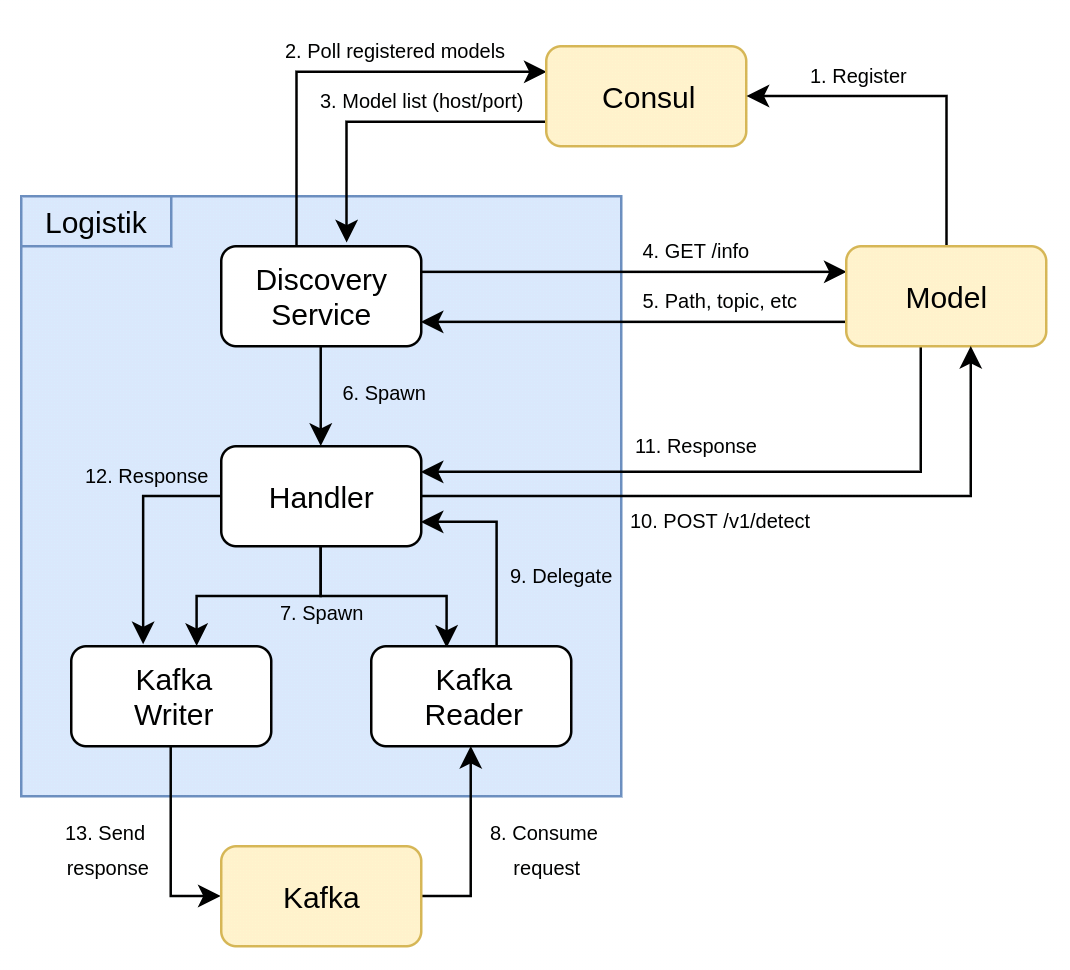

The diagram above was exported from draw.io. Its source (the exported page's mxGraphModel, read from the mxfile embedded in the PNG):
<mxGraphModel dx="754" dy="447" grid="1" gridSize="10" guides="1" tooltips="1" connect="1" arrows="1" fold="1" page="1" pageScale="1" pageWidth="827" pageHeight="1169" math="0" shadow="0">
  <root>
    <mxCell id="0" />
    <mxCell id="1" parent="0" />
    <mxCell id="2OidnxRC1Vc3UldUaXG2-51" value="" style="whiteSpace=wrap;html=1;aspect=fixed;fillColor=#dae8fc;strokeColor=#6c8ebf;" vertex="1" parent="1">
      <mxGeometry x="240" y="300" width="240" height="240" as="geometry" />
    </mxCell>
    <mxCell id="2OidnxRC1Vc3UldUaXG2-4" style="edgeStyle=orthogonalEdgeStyle;rounded=0;orthogonalLoop=1;jettySize=auto;html=1;entryX=0;entryY=0.25;entryDx=0;entryDy=0;" edge="1" parent="1" target="2OidnxRC1Vc3UldUaXG2-3">
      <mxGeometry relative="1" as="geometry">
        <mxPoint x="350" y="320" as="sourcePoint" />
        <Array as="points">
          <mxPoint x="350" y="320" />
          <mxPoint x="350" y="250" />
        </Array>
      </mxGeometry>
    </mxCell>
    <mxCell id="2OidnxRC1Vc3UldUaXG2-9" style="edgeStyle=orthogonalEdgeStyle;rounded=0;orthogonalLoop=1;jettySize=auto;html=1;exitX=1;exitY=0.25;exitDx=0;exitDy=0;entryX=0;entryY=0.25;entryDx=0;entryDy=0;" edge="1" parent="1" target="2OidnxRC1Vc3UldUaXG2-7">
      <mxGeometry relative="1" as="geometry">
        <mxPoint x="399.7931034482758" y="330.2413793103449" as="sourcePoint" />
      </mxGeometry>
    </mxCell>
    <mxCell id="2OidnxRC1Vc3UldUaXG2-19" style="edgeStyle=orthogonalEdgeStyle;rounded=0;orthogonalLoop=1;jettySize=auto;html=1;entryX=0.5;entryY=0;entryDx=0;entryDy=0;" edge="1" parent="1" target="2OidnxRC1Vc3UldUaXG2-14">
      <mxGeometry relative="1" as="geometry">
        <mxPoint x="359.7931034482758" y="359.9999999999999" as="sourcePoint" />
      </mxGeometry>
    </mxCell>
    <mxCell id="2OidnxRC1Vc3UldUaXG2-6" style="edgeStyle=orthogonalEdgeStyle;rounded=0;orthogonalLoop=1;jettySize=auto;html=1;exitX=0;exitY=0.75;exitDx=0;exitDy=0;entryX=0.631;entryY=-0.035;entryDx=0;entryDy=0;entryPerimeter=0;" edge="1" parent="1" source="2OidnxRC1Vc3UldUaXG2-3">
      <mxGeometry relative="1" as="geometry">
        <mxPoint x="480" y="340" as="sourcePoint" />
        <mxPoint x="370.1379310344828" y="318.51724137931035" as="targetPoint" />
        <Array as="points">
          <mxPoint x="370" y="270" />
        </Array>
      </mxGeometry>
    </mxCell>
    <mxCell id="2OidnxRC1Vc3UldUaXG2-3" value="Consul" style="rounded=1;whiteSpace=wrap;html=1;fillColor=#fff2cc;strokeColor=#d6b656;" vertex="1" parent="1">
      <mxGeometry x="450" y="240" width="80" height="40" as="geometry" />
    </mxCell>
    <mxCell id="2OidnxRC1Vc3UldUaXG2-8" style="edgeStyle=orthogonalEdgeStyle;rounded=0;orthogonalLoop=1;jettySize=auto;html=1;entryX=1;entryY=0.5;entryDx=0;entryDy=0;exitX=0.5;exitY=0;exitDx=0;exitDy=0;" edge="1" parent="1" source="2OidnxRC1Vc3UldUaXG2-7" target="2OidnxRC1Vc3UldUaXG2-3">
      <mxGeometry relative="1" as="geometry" />
    </mxCell>
    <mxCell id="2OidnxRC1Vc3UldUaXG2-10" style="edgeStyle=orthogonalEdgeStyle;rounded=0;orthogonalLoop=1;jettySize=auto;html=1;exitX=0;exitY=0.75;exitDx=0;exitDy=0;entryX=1;entryY=0.75;entryDx=0;entryDy=0;" edge="1" parent="1" source="2OidnxRC1Vc3UldUaXG2-7">
      <mxGeometry relative="1" as="geometry">
        <mxPoint x="399.7931034482758" y="350.2413793103449" as="targetPoint" />
      </mxGeometry>
    </mxCell>
    <mxCell id="2OidnxRC1Vc3UldUaXG2-27" style="edgeStyle=orthogonalEdgeStyle;rounded=0;orthogonalLoop=1;jettySize=auto;html=1;entryX=1;entryY=0.25;entryDx=0;entryDy=0;" edge="1" parent="1" source="2OidnxRC1Vc3UldUaXG2-7" target="2OidnxRC1Vc3UldUaXG2-14">
      <mxGeometry relative="1" as="geometry">
        <Array as="points">
          <mxPoint x="600" y="410" />
        </Array>
      </mxGeometry>
    </mxCell>
    <mxCell id="2OidnxRC1Vc3UldUaXG2-7" value="Model" style="rounded=1;whiteSpace=wrap;html=1;fillColor=#fff2cc;strokeColor=#d6b656;" vertex="1" parent="1">
      <mxGeometry x="570" y="320" width="80" height="40" as="geometry" />
    </mxCell>
    <mxCell id="2OidnxRC1Vc3UldUaXG2-20" style="edgeStyle=orthogonalEdgeStyle;rounded=0;orthogonalLoop=1;jettySize=auto;html=1;entryX=0.625;entryY=0;entryDx=0;entryDy=0;entryPerimeter=0;" edge="1" parent="1" source="2OidnxRC1Vc3UldUaXG2-14" target="2OidnxRC1Vc3UldUaXG2-17">
      <mxGeometry relative="1" as="geometry" />
    </mxCell>
    <mxCell id="2OidnxRC1Vc3UldUaXG2-21" style="edgeStyle=orthogonalEdgeStyle;rounded=0;orthogonalLoop=1;jettySize=auto;html=1;entryX=0.375;entryY=0.017;entryDx=0;entryDy=0;entryPerimeter=0;" edge="1" parent="1" source="2OidnxRC1Vc3UldUaXG2-14" target="2OidnxRC1Vc3UldUaXG2-15">
      <mxGeometry relative="1" as="geometry">
        <mxPoint x="410" y="470" as="targetPoint" />
      </mxGeometry>
    </mxCell>
    <mxCell id="2OidnxRC1Vc3UldUaXG2-26" style="edgeStyle=orthogonalEdgeStyle;rounded=0;orthogonalLoop=1;jettySize=auto;html=1;entryX=0.625;entryY=1;entryDx=0;entryDy=0;entryPerimeter=0;" edge="1" parent="1" source="2OidnxRC1Vc3UldUaXG2-14" target="2OidnxRC1Vc3UldUaXG2-7">
      <mxGeometry relative="1" as="geometry" />
    </mxCell>
    <mxCell id="2OidnxRC1Vc3UldUaXG2-28" style="edgeStyle=orthogonalEdgeStyle;rounded=0;orthogonalLoop=1;jettySize=auto;html=1;entryX=0.358;entryY=-0.017;entryDx=0;entryDy=0;entryPerimeter=0;" edge="1" parent="1" source="2OidnxRC1Vc3UldUaXG2-14" target="2OidnxRC1Vc3UldUaXG2-17">
      <mxGeometry relative="1" as="geometry">
        <Array as="points">
          <mxPoint x="289" y="420" />
        </Array>
      </mxGeometry>
    </mxCell>
    <mxCell id="2OidnxRC1Vc3UldUaXG2-14" value="Handler&lt;br&gt;" style="rounded=1;whiteSpace=wrap;html=1;" vertex="1" parent="1">
      <mxGeometry x="320" y="400" width="80" height="40" as="geometry" />
    </mxCell>
    <mxCell id="2OidnxRC1Vc3UldUaXG2-25" style="edgeStyle=orthogonalEdgeStyle;rounded=0;orthogonalLoop=1;jettySize=auto;html=1;entryX=1;entryY=0.75;entryDx=0;entryDy=0;" edge="1" parent="1" source="2OidnxRC1Vc3UldUaXG2-15" target="2OidnxRC1Vc3UldUaXG2-14">
      <mxGeometry relative="1" as="geometry">
        <Array as="points">
          <mxPoint x="430" y="430" />
        </Array>
      </mxGeometry>
    </mxCell>
    <mxCell id="2OidnxRC1Vc3UldUaXG2-15" value="Kafka&lt;br&gt;Reader" style="rounded=1;whiteSpace=wrap;html=1;" vertex="1" parent="1">
      <mxGeometry x="380" y="480" width="80" height="40" as="geometry" />
    </mxCell>
    <mxCell id="2OidnxRC1Vc3UldUaXG2-23" style="edgeStyle=orthogonalEdgeStyle;rounded=0;orthogonalLoop=1;jettySize=auto;html=1;entryX=0;entryY=0.5;entryDx=0;entryDy=0;" edge="1" parent="1" source="2OidnxRC1Vc3UldUaXG2-17" target="2OidnxRC1Vc3UldUaXG2-18">
      <mxGeometry relative="1" as="geometry" />
    </mxCell>
    <mxCell id="2OidnxRC1Vc3UldUaXG2-17" value="Kafka&lt;br&gt;Writer" style="rounded=1;whiteSpace=wrap;html=1;" vertex="1" parent="1">
      <mxGeometry x="260" y="480" width="80" height="40" as="geometry" />
    </mxCell>
    <mxCell id="2OidnxRC1Vc3UldUaXG2-24" style="edgeStyle=orthogonalEdgeStyle;rounded=0;orthogonalLoop=1;jettySize=auto;html=1;entryX=0.5;entryY=1;entryDx=0;entryDy=0;" edge="1" parent="1" source="2OidnxRC1Vc3UldUaXG2-18" target="2OidnxRC1Vc3UldUaXG2-15">
      <mxGeometry relative="1" as="geometry">
        <Array as="points">
          <mxPoint x="420" y="580" />
        </Array>
      </mxGeometry>
    </mxCell>
    <mxCell id="2OidnxRC1Vc3UldUaXG2-18" value="Kafka" style="rounded=1;whiteSpace=wrap;html=1;fillColor=#fff2cc;strokeColor=#d6b656;" vertex="1" parent="1">
      <mxGeometry x="320" y="560" width="80" height="40" as="geometry" />
    </mxCell>
    <mxCell id="2OidnxRC1Vc3UldUaXG2-31" value="&lt;font size=&quot;1&quot;&gt;&lt;span style=&quot;font-size: 8px&quot;&gt;10. POST /v1/detect&lt;/span&gt;&lt;/font&gt;" style="text;html=1;align=center;verticalAlign=middle;resizable=0;points=[];;autosize=1;" vertex="1" parent="1">
      <mxGeometry x="475" y="418" width="90" height="20" as="geometry" />
    </mxCell>
    <mxCell id="2OidnxRC1Vc3UldUaXG2-32" value="&lt;font style=&quot;font-size: 8px&quot;&gt;11. Response&lt;/font&gt;" style="text;html=1;align=center;verticalAlign=middle;resizable=0;points=[];;autosize=1;" vertex="1" parent="1">
      <mxGeometry x="480" y="388" width="60" height="20" as="geometry" />
    </mxCell>
    <mxCell id="2OidnxRC1Vc3UldUaXG2-33" value="&lt;font style=&quot;font-size: 8px&quot;&gt;12. Response&lt;/font&gt;" style="text;html=1;align=center;verticalAlign=middle;resizable=0;points=[];;autosize=1;direction=west;rotation=0;" vertex="1" parent="1">
      <mxGeometry x="260" y="400" width="60" height="20" as="geometry" />
    </mxCell>
    <mxCell id="2OidnxRC1Vc3UldUaXG2-36" value="&lt;font style=&quot;font-size: 8px&quot;&gt;7. Spawn&lt;/font&gt;" style="text;html=1;align=center;verticalAlign=middle;resizable=0;points=[];;autosize=1;" vertex="1" parent="1">
      <mxGeometry x="335" y="455" width="50" height="20" as="geometry" />
    </mxCell>
    <mxCell id="2OidnxRC1Vc3UldUaXG2-37" value="&lt;font style=&quot;font-size: 8px&quot;&gt;1. Register&lt;/font&gt;" style="text;html=1;align=center;verticalAlign=middle;resizable=0;points=[];;autosize=1;" vertex="1" parent="1">
      <mxGeometry x="550" y="240" width="50" height="20" as="geometry" />
    </mxCell>
    <mxCell id="2OidnxRC1Vc3UldUaXG2-38" value="&lt;font style=&quot;font-size: 8px&quot;&gt;2. Poll registered models&lt;/font&gt;" style="text;html=1;align=center;verticalAlign=middle;resizable=0;points=[];;autosize=1;" vertex="1" parent="1">
      <mxGeometry x="340" y="230" width="100" height="20" as="geometry" />
    </mxCell>
    <mxCell id="2OidnxRC1Vc3UldUaXG2-39" value="&lt;font style=&quot;font-size: 8px&quot;&gt;3. Model list (host/port)&lt;/font&gt;" style="text;html=1;align=center;verticalAlign=middle;resizable=0;points=[];;autosize=1;" vertex="1" parent="1">
      <mxGeometry x="350" y="250" width="100" height="20" as="geometry" />
    </mxCell>
    <mxCell id="2OidnxRC1Vc3UldUaXG2-40" value="&lt;font size=&quot;1&quot;&gt;&lt;span style=&quot;font-size: 8px&quot;&gt;4. GET /info&lt;/span&gt;&lt;/font&gt;" style="text;html=1;align=center;verticalAlign=middle;resizable=0;points=[];;autosize=1;" vertex="1" parent="1">
      <mxGeometry x="480" y="310" width="60" height="20" as="geometry" />
    </mxCell>
    <mxCell id="2OidnxRC1Vc3UldUaXG2-41" value="&lt;span style=&quot;font-size: 8px&quot;&gt;5. Path, topic, etc&lt;/span&gt;" style="text;html=1;align=center;verticalAlign=middle;resizable=0;points=[];;autosize=1;" vertex="1" parent="1">
      <mxGeometry x="480" y="330" width="80" height="20" as="geometry" />
    </mxCell>
    <mxCell id="2OidnxRC1Vc3UldUaXG2-42" value="&lt;font style=&quot;font-size: 8px&quot;&gt;6. Spawn&lt;/font&gt;" style="text;html=1;align=center;verticalAlign=middle;resizable=0;points=[];;autosize=1;rotation=0;" vertex="1" parent="1">
      <mxGeometry x="360" y="367" width="50" height="20" as="geometry" />
    </mxCell>
    <mxCell id="2OidnxRC1Vc3UldUaXG2-43" value="&lt;font style=&quot;font-size: 8px&quot;&gt;13. Send &lt;br&gt;response&lt;/font&gt;" style="text;html=1;align=center;verticalAlign=middle;resizable=0;points=[];;autosize=1;rotation=0;" vertex="1" parent="1">
      <mxGeometry x="250" y="540" width="50" height="40" as="geometry" />
    </mxCell>
    <mxCell id="2OidnxRC1Vc3UldUaXG2-44" value="&lt;font style=&quot;font-size: 8px&quot;&gt;8. Consume &lt;br&gt;request&lt;/font&gt;" style="text;html=1;align=center;verticalAlign=middle;resizable=0;points=[];;autosize=1;rotation=0;" vertex="1" parent="1">
      <mxGeometry x="420" y="540" width="60" height="40" as="geometry" />
    </mxCell>
    <mxCell id="2OidnxRC1Vc3UldUaXG2-52" value="Discovery&lt;br&gt;Service" style="rounded=1;whiteSpace=wrap;html=1;" vertex="1" parent="1">
      <mxGeometry x="320" y="320" width="80" height="40" as="geometry" />
    </mxCell>
    <mxCell id="2OidnxRC1Vc3UldUaXG2-53" value="&lt;font style=&quot;font-size: 8px&quot;&gt;9. Delegate&lt;/font&gt;" style="text;html=1;align=center;verticalAlign=middle;resizable=0;points=[];;autosize=1;" vertex="1" parent="1">
      <mxGeometry x="426" y="440" width="60" height="20" as="geometry" />
    </mxCell>
    <mxCell id="2OidnxRC1Vc3UldUaXG2-54" value="Logistik" style="text;html=1;align=center;verticalAlign=middle;resizable=0;points=[];;autosize=1;fillColor=#dae8fc;strokeColor=#6c8ebf;" vertex="1" parent="1">
      <mxGeometry x="240" y="300" width="60" height="20" as="geometry" />
    </mxCell>
  </root>
</mxGraphModel>